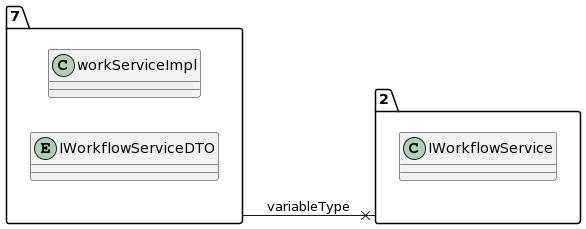

The diagram above was rendered by PlantUML. Its source (embedded in the PNG):
@startuml
allow_mixing
left to right direction
package "7"{
class workServiceImpl
entity IWorkflowServiceDTO

}
package "2"{
class IWorkflowService

}
"7" --x "2":variableType
@enduml